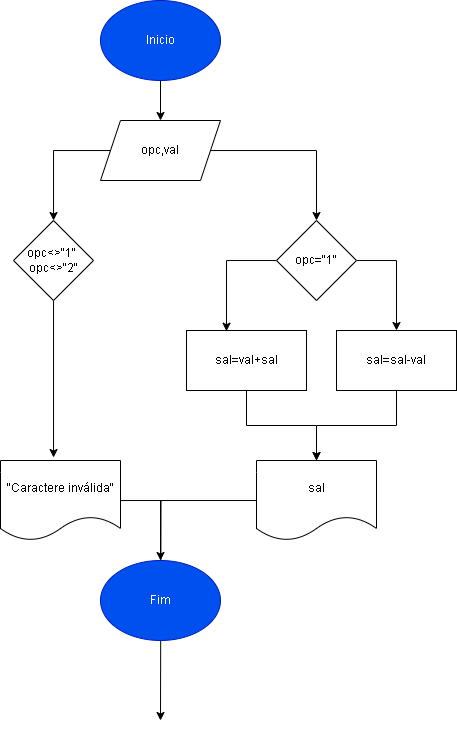

The diagram above was exported from draw.io. Its source (the exported page's mxGraphModel, read from the mxfile embedded in the PNG):
<mxGraphModel dx="796" dy="461" grid="1" gridSize="10" guides="1" tooltips="1" connect="1" arrows="1" fold="1" page="1" pageScale="1" pageWidth="827" pageHeight="1169" math="0" shadow="0">
  <root>
    <mxCell id="0" />
    <mxCell id="1" parent="0" />
    <mxCell id="QYx6qpi-4Dpqdyy4OYUt-8" value="" style="edgeStyle=orthogonalEdgeStyle;rounded=0;orthogonalLoop=1;jettySize=auto;html=1;" edge="1" parent="1" source="QYx6qpi-4Dpqdyy4OYUt-1" target="QYx6qpi-4Dpqdyy4OYUt-6">
      <mxGeometry relative="1" as="geometry" />
    </mxCell>
    <mxCell id="QYx6qpi-4Dpqdyy4OYUt-1" value="Inicio" style="ellipse;whiteSpace=wrap;html=1;fillColor=#0050ef;fontColor=#ffffff;strokeColor=#001DBC;" vertex="1" parent="1">
      <mxGeometry x="354" y="90" width="120" height="80" as="geometry" />
    </mxCell>
    <mxCell id="QYx6qpi-4Dpqdyy4OYUt-23" value="" style="edgeStyle=orthogonalEdgeStyle;rounded=0;orthogonalLoop=1;jettySize=auto;html=1;" edge="1" parent="1" source="QYx6qpi-4Dpqdyy4OYUt-6" target="QYx6qpi-4Dpqdyy4OYUt-11">
      <mxGeometry relative="1" as="geometry" />
    </mxCell>
    <mxCell id="QYx6qpi-4Dpqdyy4OYUt-38" value="" style="edgeStyle=orthogonalEdgeStyle;rounded=0;orthogonalLoop=1;jettySize=auto;html=1;" edge="1" parent="1" source="QYx6qpi-4Dpqdyy4OYUt-6" target="QYx6qpi-4Dpqdyy4OYUt-32">
      <mxGeometry relative="1" as="geometry" />
    </mxCell>
    <mxCell id="QYx6qpi-4Dpqdyy4OYUt-6" value="opc,val" style="shape=parallelogram;perimeter=parallelogramPerimeter;whiteSpace=wrap;html=1;fixedSize=1;" vertex="1" parent="1">
      <mxGeometry x="354" y="210" width="120" height="60" as="geometry" />
    </mxCell>
    <mxCell id="QYx6qpi-4Dpqdyy4OYUt-27" value="" style="edgeStyle=orthogonalEdgeStyle;rounded=0;orthogonalLoop=1;jettySize=auto;html=1;entryX=0.442;entryY=-0.037;entryDx=0;entryDy=0;entryPerimeter=0;" edge="1" parent="1" source="QYx6qpi-4Dpqdyy4OYUt-11" target="QYx6qpi-4Dpqdyy4OYUt-15">
      <mxGeometry relative="1" as="geometry">
        <mxPoint x="310" y="420" as="targetPoint" />
        <Array as="points">
          <mxPoint x="307" y="350" />
        </Array>
      </mxGeometry>
    </mxCell>
    <mxCell id="QYx6qpi-4Dpqdyy4OYUt-11" value="opc&amp;lt;&amp;gt;&quot;1&quot;&amp;nbsp; opc&amp;lt;&amp;gt;&quot;2&quot;" style="rhombus;whiteSpace=wrap;html=1;" vertex="1" parent="1">
      <mxGeometry x="267" y="310" width="80" height="80" as="geometry" />
    </mxCell>
    <mxCell id="QYx6qpi-4Dpqdyy4OYUt-20" value="" style="edgeStyle=orthogonalEdgeStyle;rounded=0;orthogonalLoop=1;jettySize=auto;html=1;" edge="1" parent="1" source="QYx6qpi-4Dpqdyy4OYUt-15">
      <mxGeometry relative="1" as="geometry">
        <mxPoint x="414" y="810" as="targetPoint" />
      </mxGeometry>
    </mxCell>
    <mxCell id="QYx6qpi-4Dpqdyy4OYUt-15" value="&quot;Caractere inválida&quot;" style="shape=document;whiteSpace=wrap;html=1;boundedLbl=1;" vertex="1" parent="1">
      <mxGeometry x="254" y="550" width="120" height="80" as="geometry" />
    </mxCell>
    <mxCell id="QYx6qpi-4Dpqdyy4OYUt-17" value="Fim" style="ellipse;whiteSpace=wrap;html=1;fillColor=#0050ef;fontColor=#ffffff;strokeColor=#001DBC;" vertex="1" parent="1">
      <mxGeometry x="354" y="650" width="120" height="80" as="geometry" />
    </mxCell>
    <mxCell id="QYx6qpi-4Dpqdyy4OYUt-37" value="" style="edgeStyle=orthogonalEdgeStyle;rounded=0;orthogonalLoop=1;jettySize=auto;html=1;" edge="1" parent="1" source="QYx6qpi-4Dpqdyy4OYUt-32" target="QYx6qpi-4Dpqdyy4OYUt-36">
      <mxGeometry relative="1" as="geometry">
        <Array as="points">
          <mxPoint x="650" y="350" />
        </Array>
      </mxGeometry>
    </mxCell>
    <mxCell id="QYx6qpi-4Dpqdyy4OYUt-41" style="edgeStyle=orthogonalEdgeStyle;rounded=0;orthogonalLoop=1;jettySize=auto;html=1;entryX=0.338;entryY=0.012;entryDx=0;entryDy=0;entryPerimeter=0;" edge="1" parent="1" source="QYx6qpi-4Dpqdyy4OYUt-32" target="QYx6qpi-4Dpqdyy4OYUt-34">
      <mxGeometry relative="1" as="geometry">
        <Array as="points">
          <mxPoint x="480" y="350" />
          <mxPoint x="480" y="421" />
        </Array>
      </mxGeometry>
    </mxCell>
    <mxCell id="QYx6qpi-4Dpqdyy4OYUt-32" value="opc=&quot;1&quot;" style="rhombus;whiteSpace=wrap;html=1;" vertex="1" parent="1">
      <mxGeometry x="530" y="310" width="80" height="80" as="geometry" />
    </mxCell>
    <mxCell id="QYx6qpi-4Dpqdyy4OYUt-43" value="" style="edgeStyle=orthogonalEdgeStyle;rounded=0;orthogonalLoop=1;jettySize=auto;html=1;" edge="1" parent="1" source="QYx6qpi-4Dpqdyy4OYUt-34" target="QYx6qpi-4Dpqdyy4OYUt-42">
      <mxGeometry relative="1" as="geometry" />
    </mxCell>
    <mxCell id="QYx6qpi-4Dpqdyy4OYUt-34" value="sal=val+sal" style="whiteSpace=wrap;html=1;" vertex="1" parent="1">
      <mxGeometry x="440" y="420" width="120" height="60" as="geometry" />
    </mxCell>
    <mxCell id="QYx6qpi-4Dpqdyy4OYUt-44" value="" style="edgeStyle=orthogonalEdgeStyle;rounded=0;orthogonalLoop=1;jettySize=auto;html=1;" edge="1" parent="1" source="QYx6qpi-4Dpqdyy4OYUt-36" target="QYx6qpi-4Dpqdyy4OYUt-42">
      <mxGeometry relative="1" as="geometry" />
    </mxCell>
    <mxCell id="QYx6qpi-4Dpqdyy4OYUt-36" value="sal=sal-val" style="whiteSpace=wrap;html=1;" vertex="1" parent="1">
      <mxGeometry x="590" y="420" width="120" height="60" as="geometry" />
    </mxCell>
    <mxCell id="QYx6qpi-4Dpqdyy4OYUt-45" value="" style="edgeStyle=orthogonalEdgeStyle;rounded=0;orthogonalLoop=1;jettySize=auto;html=1;" edge="1" parent="1" source="QYx6qpi-4Dpqdyy4OYUt-42" target="QYx6qpi-4Dpqdyy4OYUt-17">
      <mxGeometry relative="1" as="geometry" />
    </mxCell>
    <mxCell id="QYx6qpi-4Dpqdyy4OYUt-42" value="sal" style="shape=document;whiteSpace=wrap;html=1;boundedLbl=1;" vertex="1" parent="1">
      <mxGeometry x="510" y="550" width="120" height="80" as="geometry" />
    </mxCell>
  </root>
</mxGraphModel>